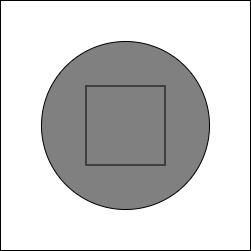

The diagram above was exported from draw.io. Its source (the exported page's mxGraphModel, read from the mxfile embedded in the PNG):
<mxGraphModel dx="941" dy="431" grid="1" gridSize="10" guides="1" tooltips="1" connect="1" arrows="1" fold="1" page="1" pageScale="1" pageWidth="1654" pageHeight="2336" math="0" shadow="0">
  <root>
    <mxCell id="0" />
    <mxCell id="1" parent="0" />
    <mxCell id="2" value="" style="whiteSpace=wrap;html=1;aspect=fixed;fillColor=none;" vertex="1" parent="1">
      <mxGeometry x="760" y="636" width="250" height="250" as="geometry" />
    </mxCell>
    <mxCell id="3" value="" style="ellipse;whiteSpace=wrap;html=1;aspect=fixed;fillColor=#808080;" vertex="1" parent="1">
      <mxGeometry x="801" y="677" width="168" height="168" as="geometry" />
    </mxCell>
    <mxCell id="4" value="" style="whiteSpace=wrap;html=1;aspect=fixed;fillColor=#808080;" vertex="1" parent="1">
      <mxGeometry x="845.5" y="721.5" width="79" height="79" as="geometry" />
    </mxCell>
  </root>
</mxGraphModel>